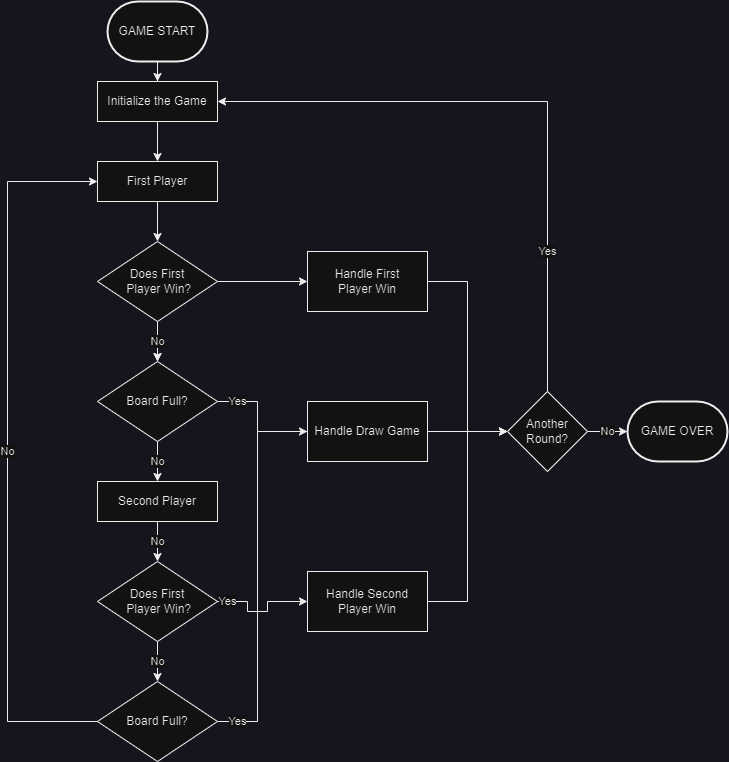

The diagram above was exported from draw.io. Its source (the exported page's mxGraphModel, read from the mxfile embedded in the PNG):
<mxGraphModel dx="1418" dy="828" grid="1" gridSize="10" guides="1" tooltips="1" connect="1" arrows="1" fold="1" page="1" pageScale="1" pageWidth="827" pageHeight="1169" math="0" shadow="0">
  <root>
    <mxCell id="0" />
    <mxCell id="1" parent="0" />
    <mxCell id="1KBWaLSiAqOpqnrJd6pk-3" value="" style="edgeStyle=orthogonalEdgeStyle;rounded=0;orthogonalLoop=1;jettySize=auto;html=1;entryX=0.5;entryY=0;entryDx=0;entryDy=0;" parent="1" source="1KBWaLSiAqOpqnrJd6pk-1" target="1KBWaLSiAqOpqnrJd6pk-4" edge="1">
      <mxGeometry relative="1" as="geometry">
        <mxPoint x="220" y="230" as="targetPoint" />
      </mxGeometry>
    </mxCell>
    <mxCell id="1KBWaLSiAqOpqnrJd6pk-1" value="Initialize the Game" style="rounded=0;whiteSpace=wrap;html=1;" parent="1" vertex="1">
      <mxGeometry x="160" y="120" width="120" height="40" as="geometry" />
    </mxCell>
    <mxCell id="1KBWaLSiAqOpqnrJd6pk-8" value="" style="edgeStyle=orthogonalEdgeStyle;rounded=0;orthogonalLoop=1;jettySize=auto;html=1;" parent="1" source="1KBWaLSiAqOpqnrJd6pk-4" target="1KBWaLSiAqOpqnrJd6pk-5" edge="1">
      <mxGeometry relative="1" as="geometry" />
    </mxCell>
    <mxCell id="1KBWaLSiAqOpqnrJd6pk-4" value="First Player" style="rounded=0;whiteSpace=wrap;html=1;" parent="1" vertex="1">
      <mxGeometry x="160" y="200" width="120" height="40" as="geometry" />
    </mxCell>
    <mxCell id="1KBWaLSiAqOpqnrJd6pk-7" value="" style="edgeStyle=orthogonalEdgeStyle;rounded=0;orthogonalLoop=1;jettySize=auto;html=1;" parent="1" source="1KBWaLSiAqOpqnrJd6pk-5" target="1KBWaLSiAqOpqnrJd6pk-6" edge="1">
      <mxGeometry relative="1" as="geometry" />
    </mxCell>
    <mxCell id="1KBWaLSiAqOpqnrJd6pk-17" value="No" style="edgeStyle=orthogonalEdgeStyle;rounded=0;orthogonalLoop=1;jettySize=auto;html=1;" parent="1" source="1KBWaLSiAqOpqnrJd6pk-5" target="1KBWaLSiAqOpqnrJd6pk-6" edge="1">
      <mxGeometry relative="1" as="geometry" />
    </mxCell>
    <mxCell id="1KBWaLSiAqOpqnrJd6pk-21" style="edgeStyle=orthogonalEdgeStyle;rounded=0;orthogonalLoop=1;jettySize=auto;html=1;" parent="1" source="1KBWaLSiAqOpqnrJd6pk-5" target="1KBWaLSiAqOpqnrJd6pk-18" edge="1">
      <mxGeometry relative="1" as="geometry" />
    </mxCell>
    <mxCell id="1KBWaLSiAqOpqnrJd6pk-5" value="Does First&lt;br&gt;&amp;nbsp;Player Win?" style="rhombus;whiteSpace=wrap;html=1;" parent="1" vertex="1">
      <mxGeometry x="160" y="280" width="120" height="80" as="geometry" />
    </mxCell>
    <mxCell id="1KBWaLSiAqOpqnrJd6pk-11" value="No" style="edgeStyle=orthogonalEdgeStyle;rounded=0;orthogonalLoop=1;jettySize=auto;html=1;" parent="1" source="1KBWaLSiAqOpqnrJd6pk-6" target="1KBWaLSiAqOpqnrJd6pk-10" edge="1">
      <mxGeometry relative="1" as="geometry" />
    </mxCell>
    <mxCell id="1KBWaLSiAqOpqnrJd6pk-23" value="Yes" style="edgeStyle=orthogonalEdgeStyle;rounded=0;orthogonalLoop=1;jettySize=auto;html=1;entryX=0;entryY=0.5;entryDx=0;entryDy=0;" parent="1" source="1KBWaLSiAqOpqnrJd6pk-6" target="1KBWaLSiAqOpqnrJd6pk-20" edge="1">
      <mxGeometry x="-0.6667" relative="1" as="geometry">
        <Array as="points">
          <mxPoint x="320" y="440" />
          <mxPoint x="320" y="470" />
        </Array>
        <mxPoint as="offset" />
      </mxGeometry>
    </mxCell>
    <mxCell id="1KBWaLSiAqOpqnrJd6pk-6" value="Board Full?" style="rhombus;whiteSpace=wrap;html=1;" parent="1" vertex="1">
      <mxGeometry x="160" y="400" width="120" height="80" as="geometry" />
    </mxCell>
    <mxCell id="1KBWaLSiAqOpqnrJd6pk-14" value="No" style="edgeStyle=orthogonalEdgeStyle;rounded=0;orthogonalLoop=1;jettySize=auto;html=1;entryX=0.5;entryY=0;entryDx=0;entryDy=0;" parent="1" source="1KBWaLSiAqOpqnrJd6pk-10" target="1KBWaLSiAqOpqnrJd6pk-12" edge="1">
      <mxGeometry relative="1" as="geometry" />
    </mxCell>
    <mxCell id="1KBWaLSiAqOpqnrJd6pk-10" value="Second Player" style="whiteSpace=wrap;html=1;" parent="1" vertex="1">
      <mxGeometry x="160" y="520" width="120" height="40" as="geometry" />
    </mxCell>
    <mxCell id="1KBWaLSiAqOpqnrJd6pk-15" value="No" style="edgeStyle=orthogonalEdgeStyle;rounded=0;orthogonalLoop=1;jettySize=auto;html=1;entryX=0.5;entryY=0;entryDx=0;entryDy=0;" parent="1" source="1KBWaLSiAqOpqnrJd6pk-12" target="1KBWaLSiAqOpqnrJd6pk-13" edge="1">
      <mxGeometry relative="1" as="geometry" />
    </mxCell>
    <mxCell id="1KBWaLSiAqOpqnrJd6pk-22" value="Yes" style="edgeStyle=orthogonalEdgeStyle;rounded=0;orthogonalLoop=1;jettySize=auto;html=1;entryX=0;entryY=0.5;entryDx=0;entryDy=0;exitX=1;exitY=0.5;exitDx=0;exitDy=0;" parent="1" source="1KBWaLSiAqOpqnrJd6pk-12" target="1KBWaLSiAqOpqnrJd6pk-19" edge="1">
      <mxGeometry x="-0.8182" relative="1" as="geometry">
        <mxPoint as="offset" />
        <Array as="points">
          <mxPoint x="310" y="640" />
          <mxPoint x="310" y="650" />
          <mxPoint x="330" y="650" />
          <mxPoint x="330" y="640" />
        </Array>
      </mxGeometry>
    </mxCell>
    <mxCell id="1KBWaLSiAqOpqnrJd6pk-12" value="Does First&lt;br&gt;&amp;nbsp;Player Win?" style="rhombus;whiteSpace=wrap;html=1;" parent="1" vertex="1">
      <mxGeometry x="160" y="600" width="120" height="80" as="geometry" />
    </mxCell>
    <mxCell id="1KBWaLSiAqOpqnrJd6pk-16" value="No" style="edgeStyle=orthogonalEdgeStyle;rounded=0;orthogonalLoop=1;jettySize=auto;html=1;entryX=0;entryY=0.5;entryDx=0;entryDy=0;" parent="1" source="1KBWaLSiAqOpqnrJd6pk-13" target="1KBWaLSiAqOpqnrJd6pk-4" edge="1">
      <mxGeometry relative="1" as="geometry">
        <Array as="points">
          <mxPoint x="70" y="759.9999999999998" />
          <mxPoint x="70" y="220" />
        </Array>
      </mxGeometry>
    </mxCell>
    <mxCell id="1KBWaLSiAqOpqnrJd6pk-24" value="Yes" style="edgeStyle=orthogonalEdgeStyle;rounded=0;orthogonalLoop=1;jettySize=auto;html=1;" parent="1" source="1KBWaLSiAqOpqnrJd6pk-13" edge="1">
      <mxGeometry x="-0.9024" relative="1" as="geometry">
        <mxPoint x="400" y="470" as="targetPoint" />
        <Array as="points">
          <mxPoint x="320" y="760" />
          <mxPoint x="320" y="470" />
        </Array>
        <mxPoint as="offset" />
      </mxGeometry>
    </mxCell>
    <mxCell id="1KBWaLSiAqOpqnrJd6pk-13" value="Board Full?" style="rhombus;whiteSpace=wrap;html=1;" parent="1" vertex="1">
      <mxGeometry x="160" y="720" width="120" height="80" as="geometry" />
    </mxCell>
    <mxCell id="1KBWaLSiAqOpqnrJd6pk-28" value="" style="edgeStyle=orthogonalEdgeStyle;rounded=0;orthogonalLoop=1;jettySize=auto;html=1;entryX=0;entryY=0.5;entryDx=0;entryDy=0;" parent="1" source="1KBWaLSiAqOpqnrJd6pk-18" target="1KBWaLSiAqOpqnrJd6pk-27" edge="1">
      <mxGeometry relative="1" as="geometry" />
    </mxCell>
    <mxCell id="1KBWaLSiAqOpqnrJd6pk-18" value="Handle First&lt;br&gt;Player Win" style="rounded=0;whiteSpace=wrap;html=1;" parent="1" vertex="1">
      <mxGeometry x="370" y="290" width="120" height="60" as="geometry" />
    </mxCell>
    <mxCell id="1KBWaLSiAqOpqnrJd6pk-30" style="edgeStyle=orthogonalEdgeStyle;rounded=0;orthogonalLoop=1;jettySize=auto;html=1;entryX=0;entryY=0.5;entryDx=0;entryDy=0;" parent="1" source="1KBWaLSiAqOpqnrJd6pk-19" target="1KBWaLSiAqOpqnrJd6pk-27" edge="1">
      <mxGeometry relative="1" as="geometry" />
    </mxCell>
    <mxCell id="1KBWaLSiAqOpqnrJd6pk-19" value="Handle Second Player Win" style="rounded=0;whiteSpace=wrap;html=1;" parent="1" vertex="1">
      <mxGeometry x="370" y="610" width="120" height="60" as="geometry" />
    </mxCell>
    <mxCell id="1KBWaLSiAqOpqnrJd6pk-29" style="edgeStyle=orthogonalEdgeStyle;rounded=0;orthogonalLoop=1;jettySize=auto;html=1;entryX=0;entryY=0.5;entryDx=0;entryDy=0;" parent="1" source="1KBWaLSiAqOpqnrJd6pk-20" target="1KBWaLSiAqOpqnrJd6pk-27" edge="1">
      <mxGeometry relative="1" as="geometry" />
    </mxCell>
    <mxCell id="1KBWaLSiAqOpqnrJd6pk-20" value="Handle Draw Game" style="rounded=0;whiteSpace=wrap;html=1;" parent="1" vertex="1">
      <mxGeometry x="370" y="440" width="120" height="60" as="geometry" />
    </mxCell>
    <mxCell id="1KBWaLSiAqOpqnrJd6pk-33" style="edgeStyle=orthogonalEdgeStyle;rounded=0;orthogonalLoop=1;jettySize=auto;html=1;entryX=0.5;entryY=0;entryDx=0;entryDy=0;" parent="1" source="1KBWaLSiAqOpqnrJd6pk-25" target="1KBWaLSiAqOpqnrJd6pk-1" edge="1">
      <mxGeometry relative="1" as="geometry" />
    </mxCell>
    <mxCell id="1KBWaLSiAqOpqnrJd6pk-25" value="GAME START" style="strokeWidth=2;html=1;shape=mxgraph.flowchart.terminator;whiteSpace=wrap;" parent="1" vertex="1">
      <mxGeometry x="170" y="40" width="100" height="60" as="geometry" />
    </mxCell>
    <mxCell id="1KBWaLSiAqOpqnrJd6pk-26" value="GAME OVER" style="strokeWidth=2;html=1;shape=mxgraph.flowchart.terminator;whiteSpace=wrap;" parent="1" vertex="1">
      <mxGeometry x="690" y="440" width="100" height="60" as="geometry" />
    </mxCell>
    <mxCell id="1KBWaLSiAqOpqnrJd6pk-31" value="Yes" style="edgeStyle=orthogonalEdgeStyle;rounded=0;orthogonalLoop=1;jettySize=auto;html=1;entryX=1;entryY=0.5;entryDx=0;entryDy=0;" parent="1" source="1KBWaLSiAqOpqnrJd6pk-27" target="1KBWaLSiAqOpqnrJd6pk-1" edge="1">
      <mxGeometry x="-0.5484" relative="1" as="geometry">
        <Array as="points">
          <mxPoint x="610" y="140" />
        </Array>
        <mxPoint as="offset" />
      </mxGeometry>
    </mxCell>
    <mxCell id="1KBWaLSiAqOpqnrJd6pk-32" value="No" style="edgeStyle=orthogonalEdgeStyle;rounded=0;orthogonalLoop=1;jettySize=auto;html=1;" parent="1" source="1KBWaLSiAqOpqnrJd6pk-27" target="1KBWaLSiAqOpqnrJd6pk-26" edge="1">
      <mxGeometry relative="1" as="geometry" />
    </mxCell>
    <mxCell id="1KBWaLSiAqOpqnrJd6pk-27" value="Another&lt;br&gt;Round?" style="rhombus;whiteSpace=wrap;html=1;rounded=0;" parent="1" vertex="1">
      <mxGeometry x="570" y="430" width="80" height="80" as="geometry" />
    </mxCell>
  </root>
</mxGraphModel>